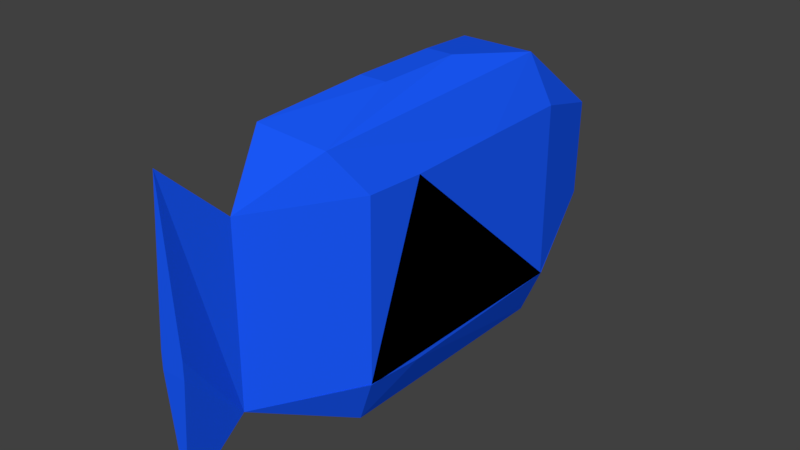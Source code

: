 # Source: fish2.blend  (saved by Blender 2.78.0; exported with 4.5.12 LTS)
import bpy
from mathutils import Matrix  # noqa: F401  (used for matrix-valued properties, if any)

bpy.ops.wm.read_factory_settings(use_empty=True)
scene = bpy.context.scene
scene.name = 'Scene'

# ---- collections
col_collection_1 = bpy.data.collections.new('Collection 1'); scene.collection.children.link(col_collection_1)

# ---- materials (node trees are filled in below, after node groups)
mat_material = bpy.data.materials.new('Material')
mat_material.alpha_threshold = 0.0
mat_material.use_transparent_shadow = False
mat_material.diffuse_color = (0.01064, 0.1034, 1.0, 1.0)
mat_material.roughness = 0.5
mat_material.specular_intensity = 0.0
mat_material.line_color = (0.0, 0.0, 0.0, 1.0)

# ---- material node trees

# ---- world
world_world = bpy.data.worlds.new('World'); scene.world = world_world
world_world.color = (0.05088, 0.05088, 0.05088)
world_world.use_sun_shadow = False
world_world.sun_shadow_jitter_overblur = 0.0
world_world.cycles.sampling_method = 'MANUAL'

# ---- meshes
me_cube = bpy.data.meshes.new('Cube')
me_cube.from_pydata([(-0.04494, 0.4662, -0.4584), (0.2176, -0.5988, -1.0), (-1.0, -0.5988, -1.0), (-0.6748, 0.5022, -0.4516), (-0.0503, 0.5022, 0.6524), (0.2176, -0.5988, 1.0), (-1.0, -0.5988, 1.0), (-0.6763, 0.5022, 0.6524), (0.00291, -0.707, 1.566), (0.2176, -1.618, 0.9935), (-1.0, -1.618, 0.9935), (-0.845, -0.707, 1.566), (-0.01373, -3.754, 1.462), (0.2176, -2.774, 0.977), (-1.0, -2.774, 0.977), (-0.8376, -3.759, 1.519), (-0.3912, -4.527, 1.023), (0.2176, -3.457, 1.011), (-1.0, -3.457, 1.011), (-0.3912, -4.544, -0.9619), (0.2176, -3.472, -0.9725), (-1.0, -3.472, -0.9725), (-0.3912, -5.253, 1.716), (-0.2563, -5.271, 0.02779), (-0.5261, -5.271, 0.02779), (-0.3912, -5.262, -1.526), (-0.2563, -5.273, -0.1713), (-0.5261, -5.273, -0.1713), (-0.03017, -0.568, -1.583), (0.2176, -0.5832, -1.01), (-1.0, -0.5832, -1.01), (-0.8045, -0.568, -1.583), (-0.008686, -3.391, -1.509), (0.2176, -2.781, -1.031), (-1.0, -2.781, -1.031), (-0.8249, -3.243, -1.573), (0.2176, -3.477, -0.9593), (-1.0, -3.477, -0.9593), (-0.2372, -1.723, 1.744), (-0.5452, -1.723, 1.744), (-0.2372, -2.713, 1.739), (-0.5452, -2.713, 1.739), (-0.358, 0.6184, 0.09668)], [], [(0, 1, 29, 28), (7, 6, 10, 11), (0, 4, 5, 1), (5, 9, 13, 17, 20, 29, 33, 36, 1), (2, 6, 7, 3), (4, 0, 42), (11, 10, 14, 15), (4, 7, 11, 8), (2, 37, 34, 30, 21, 18, 14, 10, 6), (5, 4, 8, 9), (12, 8, 38, 40), (9, 8, 12, 13), (17, 16, 19, 20), (13, 12, 16, 17), (15, 14, 18, 16), (12, 15, 16), (19, 21, 20), (16, 18, 21, 19), (22, 24, 23), (19, 16, 22, 23), (16, 19, 24, 22), (25, 26, 27), (19, 23, 26, 25), (24, 19, 25, 27), (23, 24, 27, 26), (31, 28, 32, 35), (2, 3, 31, 30), (1, 2, 30, 29), (3, 0, 28, 31), (28, 29, 33, 32), (30, 31, 35, 34), (19, 36, 37), (32, 33, 36, 19), (34, 35, 19, 37), (35, 32, 19), (38, 39, 41, 40), (8, 11, 39, 38), (11, 15, 41, 39), (15, 12, 40, 41), (7, 4, 42), (3, 7, 42), (0, 3, 42)])
me_cube.materials.append(mat_material)
me_cube.use_remesh_preserve_volume = False
me_cube.use_remesh_preserve_attributes = False
me_cube.use_mirror_vertex_groups = False
me_cube.update()

# ---- objects
ob_cube = bpy.data.objects.new('Cube', me_cube)

# ---- transforms, parenting, visibility, modifiers, constraints
ob_cube.location = (0.1742, 0.0, 0.6013)
ob_cube.scale = (0.5096, 0.5096, 0.5096)
ob_cube.lock_rotations_4d = False
ob_cube.empty_display_type = 'ARROWS'
ob_cube.lineart.crease_threshold = 0.0

# ---- collection membership
col_collection_1.objects.link(ob_cube)

# ---- scene / render settings (as saved in the file)
scene.frame_start = 1; scene.frame_end = 250; scene.frame_set(1)
scene.render.engine = 'BLENDER_EEVEE_NEXT'
scene.render.resolution_percentage = 50
scene.render.dither_intensity = 0.0
scene.cycles.use_denoising = False
scene.cycles.samples = 128
scene.cycles.sampling_pattern = 'TABULATED_SOBOL'
scene.cycles.light_sampling_threshold = 0.0
scene.cycles.use_adaptive_sampling = False
scene.cycles.use_light_tree = False
scene.cycles.blur_glossy = 0.0
scene.cycles.sample_clamp_indirect = 0.0
scene.view_settings.view_transform = 'Standard'
bpy.context.view_layer.update()

# ---- added for rendering (the .blend has no active camera and no usable light): camera, sun
cam_auto = bpy.data.cameras.new('AutoCamera')
cam_auto.lens = 50.0
cam_auto.sensor_width = 36.0
cam_auto.clip_end = 1000.0
ob_auto_camera = bpy.data.objects.new('AutoCamera', cam_auto)
scene.collection.objects.link(ob_auto_camera)
ob_auto_camera.location = (3.21578, -5.07498, 3.23494)
ob_auto_camera.rotation_euler = (1.09748, -7.21219e-08, 0.694738)
scene.camera = ob_auto_camera
light_auto_sun = bpy.data.lights.new('AutoSun', 'SUN')
light_auto_sun.energy = 3.0
light_auto_sun.angle = 0.0523599
ob_auto_sun = bpy.data.objects.new('AutoSun', light_auto_sun)
scene.collection.objects.link(ob_auto_sun)
ob_auto_sun.rotation_euler = (0.872665, 0.174533, 0.523599)
bpy.context.view_layer.update()
